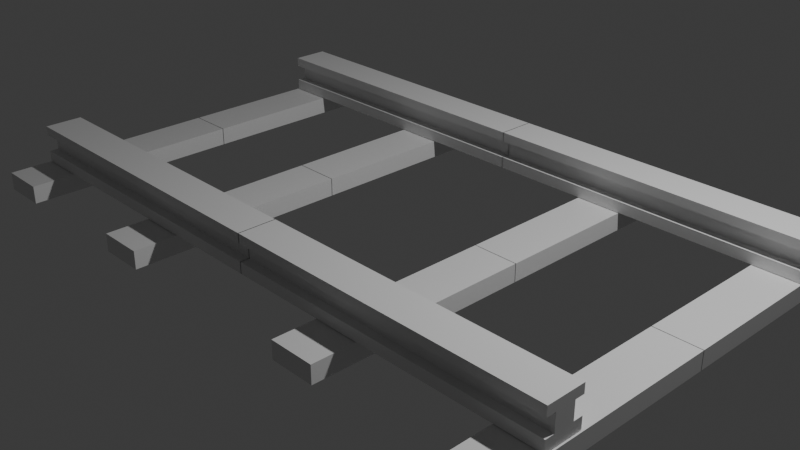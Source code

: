 # Source: TrainTracks.blend  (saved by Blender 5.0.119; exported with 4.5.12 LTS)
import bpy
from mathutils import Matrix  # noqa: F401  (used for matrix-valued properties, if any)

bpy.ops.wm.read_factory_settings(use_empty=True)
scene = bpy.context.scene
scene.name = 'Scene'

# ---- collections
col_collection = bpy.data.collections.new('Collection'); scene.collection.children.link(col_collection)

# ---- materials (node trees are filled in below, after node groups)
mat_material = bpy.data.materials.new('Material')
mat_material.alpha_threshold = 0.0
mat_material.use_backface_culling_lightprobe_volume = False
mat_material.roughness = 0.5
mat_material.line_color = (0.0, 0.0, 0.0, 1.0)

# ---- material node trees
mat_material.use_nodes = True; mat_material.node_tree.nodes.clear()
_N = mat_material.node_tree.nodes; _L = mat_material.node_tree.links
n0 = _N.new('ShaderNodeOutputMaterial'); n0.name = 'Material Output'; n0.location = (200, 100)
n1 = _N.new('ShaderNodeBsdfPrincipled'); n1.name = 'Principled BSDF'; n1.location = (-200, 100)
_L.new(n1.outputs[0], n0.inputs[0])
n0.is_active_output = True

# ---- world
world_world = bpy.data.worlds.new('World'); scene.world = world_world
world_world.use_nodes = True; world_world.node_tree.nodes.clear()
_N = world_world.node_tree.nodes; _L = world_world.node_tree.links
n0 = _N.new('ShaderNodeOutputWorld'); n0.name = 'World Output'; n0.location = (200, 100)
n1 = _N.new('ShaderNodeBackground'); n1.name = 'Background'; n1.location = (-200, 100)
n1.inputs[0].default_value = (0.05088, 0.05088, 0.05088, 1.0)
_L.new(n1.outputs[0], n0.inputs[0])
n0.is_active_output = True
world_world.color = (0.05088, 0.05088, 0.05088)
world_world.sun_shadow_jitter_overblur = 0.0

# ---- cameras
cam_camera = bpy.data.cameras.new('Camera')
cam_camera.clip_end = 100.0
cam_camera.ortho_scale = 7.314

# ---- lights
light_light = bpy.data.lights.new('Light', 'POINT')
light_light.energy = 1000.0
light_light.shadow_soft_size = 0.1

# ---- meshes
me_cube = bpy.data.meshes.new('Cube')
me_cube.from_pydata([(1.56, 2.422, 0.09789), (1.56, 2.422, -0.09789), (1.56, -0.003613, 0.09789), (1.56, -0.003613, -0.09789), (1.056, 2.422, 0.09789), (1.056, 2.422, -0.09789), (1.056, -0.003613, 0.09789), (1.056, -0.003613, -0.09789), (-0.003967, 1.545, 0.1044), (-0.003967, 1.545, 0.5146), (-0.003967, 1.955, 0.1044), (-0.003967, 1.955, 0.5146), (3.543, 1.545, 0.1044), (3.543, 1.545, 0.5146), (3.543, 1.955, 0.1044), (3.543, 1.955, 0.5146), (-0.003967, 1.545, 0.4126), (3.543, 1.955, 0.4126), (-0.003967, 1.955, 0.4126), (3.543, 1.545, 0.4126), (3.543, 1.955, 0.2262), (-0.003967, 1.545, 0.2262), (-0.003967, 1.955, 0.2262), (3.543, 1.545, 0.2262), (-0.003967, 1.644, 0.2262), (-0.003967, 1.644, 0.4126), (-0.003967, 1.856, 0.2262), (-0.003967, 1.856, 0.4126), (3.543, 1.644, 0.2262), (3.543, 1.644, 0.4126), (3.543, 1.856, 0.4126), (3.543, 1.856, 0.2262), (3.56, 2.422, 0.09789), (3.56, 2.422, -0.09789), (3.56, -0.003613, 0.09789), (3.56, -0.003613, -0.09789), (3.056, 2.422, 0.09789), (3.056, 2.422, -0.09789), (3.056, -0.003613, 0.09789), (3.056, -0.003613, -0.09789)], [], [(0, 4, 6, 2), (5, 1, 3, 7), (3, 2, 6, 7), (1, 0, 2, 3), (5, 4, 0, 1), (7, 6, 4, 5), (8, 12, 14, 10), (22, 10, 14, 20), (20, 14, 12, 23), (13, 9, 11, 15), (23, 12, 8, 21), (13, 19, 16, 9), (15, 17, 19, 13), (11, 18, 17, 15), (22, 20, 31, 26), (29, 28, 24, 25), (27, 26, 31, 30), (16, 19, 29, 25), (17, 18, 27, 30), (23, 21, 24, 28), (30, 31, 28, 29), (32, 36, 38, 34), (37, 33, 35, 39), (35, 34, 38, 39), (33, 32, 34, 35), (37, 36, 32, 33), (39, 38, 36, 37)])
_uv = me_cube.uv_layers.new(name='UVMap')
_uv.uv.foreach_set('vector', [0.375, 0.0, 0.625, 0.0, 0.625, 0.25, 0.375, 0.25, 0.375, 0.25, 0.625, 0.25, 0.625, 0.5, 0.375, 0.5, 0.375, 0.5, 0.625, 0.5, 0.625, 0.75, 0.375, 0.75, 0.375, 0.75, 0.625, 0.75, 0.625, 1.0, 0.375, 1.0, 0.125, 0.5, 0.375, 0.5, 0.375, 0.75, 0.125, 0.75, 0.625, 0.5, 0.875, 0.5, 0.875, 0.75, 0.625, 0.75, 0.625, 0.5, 0.875, 0.5, 0.875, 0.75, 0.625, 0.75, 0.5311, 0.75, 0.625, 0.75, 0.625, 1.0, 0.5311, 1.0, 0.5311, 0.0, 0.625, 0.0, 0.625, 0.25, 0.5311, 0.25, 0.125, 0.5, 0.375, 0.5, 0.375, 0.75, 0.125, 0.75, 0.5311, 0.25, 0.625, 0.25, 0.625, 0.5, 0.5311, 0.5, 0.375, 0.25, 0.4372, 0.25, 0.4372, 0.5, 0.375, 0.5, 0.375, 0.0, 0.4372, 0.0, 0.4372, 0.25, 0.375, 0.25, 0.375, 0.75, 0.4372, 0.75, 0.4372, 1.0, 0.375, 1.0, 0.5311, 0.75, 0.5311, 1.0, 0.5311, 1.0, 0.5311, 0.75, 0.4372, 0.25, 0.5311, 0.25, 0.5311, 0.5, 0.4372, 0.5, 0.4372, 0.75, 0.5311, 0.75, 0.5311, 1.0, 0.4372, 1.0, 0.4372, 0.5, 0.4372, 0.25, 0.4372, 0.25, 0.4372, 0.5, 0.4372, 1.0, 0.4372, 0.75, 0.4372, 0.75, 0.4372, 1.0, 0.5311, 0.25, 0.5311, 0.5, 0.5311, 0.5, 0.5311, 0.25, 0.4372, 1.0, 0.5311, 1.0, 0.5311, 0.25, 0.4372, 0.25, 0.375, 0.0, 0.625, 0.0, 0.625, 0.25, 0.375, 0.25, 0.375, 0.25, 0.625, 0.25, 0.625, 0.5, 0.375, 0.5, 0.375, 0.5, 0.625, 0.5, 0.625, 0.75, 0.375, 0.75, 0.375, 0.75, 0.625, 0.75, 0.625, 1.0, 0.375, 1.0, 0.125, 0.5, 0.375, 0.5, 0.375, 0.75, 0.125, 0.75, 0.625, 0.5, 0.875, 0.5, 0.875, 0.75, 0.625, 0.75])
me_cube.materials.append(mat_material)
me_cube.use_mirror_vertex_groups = False
me_cube.update()

# ---- objects
ob_cube = bpy.data.objects.new('Cube', me_cube)
ob_light = bpy.data.objects.new('Light', light_light)
ob_camera = bpy.data.objects.new('Camera', cam_camera)

# ---- transforms, parenting, visibility, modifiers, constraints
ob_cube.location = (0.0, 0.0, 0.0)
ob_cube.lock_rotations_4d = False
ob_cube.empty_display_type = 'ARROWS'
ob_cube.lineart.crease_threshold = 0.0
_m = ob_cube.modifiers.new('Mirror', 'MIRROR')
_m.use_axis = (True, True, False)
ob_light.location = (4.076, 1.005, 5.904)
ob_light.rotation_euler = (0.6503, 0.05522, 1.866)
ob_light.lock_rotations_4d = False
ob_light.empty_display_type = 'ARROWS'
ob_light.color = (0.0, 0.0, 0.0, 0.0)
ob_light.lineart.crease_threshold = 0.0
ob_camera.location = (7.359, -6.926, 4.958)
ob_camera.rotation_euler = (1.109, 0.0, 0.8149)
ob_camera.lock_rotations_4d = False
ob_camera.empty_display_type = 'ARROWS'
ob_camera.color = (0.0, 0.0, 0.0, 0.0)
ob_camera.display_type = 'WIRE'
ob_camera.lineart.crease_threshold = 0.0

# ---- collection membership
col_collection.objects.link(ob_cube)
col_collection.objects.link(ob_light)
col_collection.objects.link(ob_camera)

# ---- scene / render settings (as saved in the file)
scene.camera = ob_camera
scene.frame_start = 1; scene.frame_end = 250; scene.frame_set(1)
scene.render.engine = 'BLENDER_EEVEE_NEXT'
scene.render.bake_bias = 0.0
scene.render.bake_samples = 0
scene.cycles.sampling_pattern = 'TABULATED_SOBOL'
scene.eevee.use_volume_custom_range = False
bpy.context.view_layer.update()
